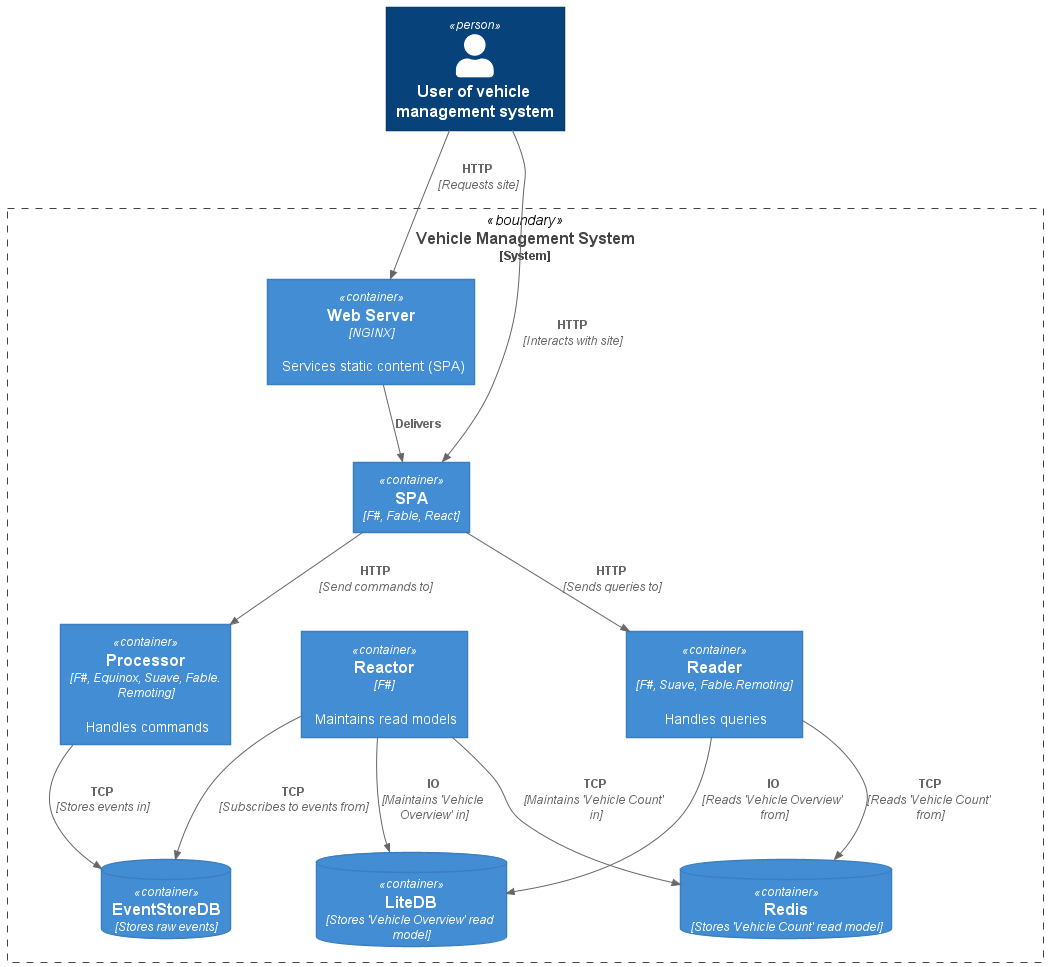

The diagram above was rendered by PlantUML. Its source (embedded in the PNG):
@startuml context
!includeurl https://raw.githubusercontent.com/plantuml-stdlib/C4-PlantUML/master/C4_Container.puml
Person(user, "User of vehicle management system")

System_Boundary(system, "Vehicle Management System") {
    Container(web_server, "Web Server", "NGINX", "Services static content (SPA)")
    Container(spa, "SPA", "F#, Fable, React")
    Container(processor, "Processor", "F#, Equinox, Suave, Fable.Remoting", "Handles commands")
    Container(reactor, "Reactor", "F#", "Maintains read models")
    Container(reader, "Reader", "F#, Suave, Fable.Remoting", "Handles queries")
    ContainerDb(eventstore, "EventStoreDB", "Stores raw events")
    ContainerDb(redis, "Redis", "Stores 'Vehicle Count' read model")
    ContainerDb(litedb, "LiteDB", "Stores 'Vehicle Overview' read model")
}

Rel(user, web_server, "HTTP", "Requests site")
Rel(user, spa, "HTTP", "Interacts with site")
Rel(web_server, spa,"Delivers")
Rel(spa, processor, "HTTP", "Send commands to")
Rel(spa, reader, "HTTP", "Sends queries to")
Rel(processor, eventstore, "TCP", "Stores events in")
Rel(reactor, eventstore, "TCP", "Subscribes to events from")
Rel(reactor, redis, "TCP", "Maintains 'Vehicle Count' in")
Rel(reactor, litedb, "IO", "Maintains 'Vehicle Overview' in")
Rel(reader, redis, "TCP", "Reads 'Vehicle Count' from")
Rel(reader, litedb, "IO", "Reads 'Vehicle Overview' from")

@enduml